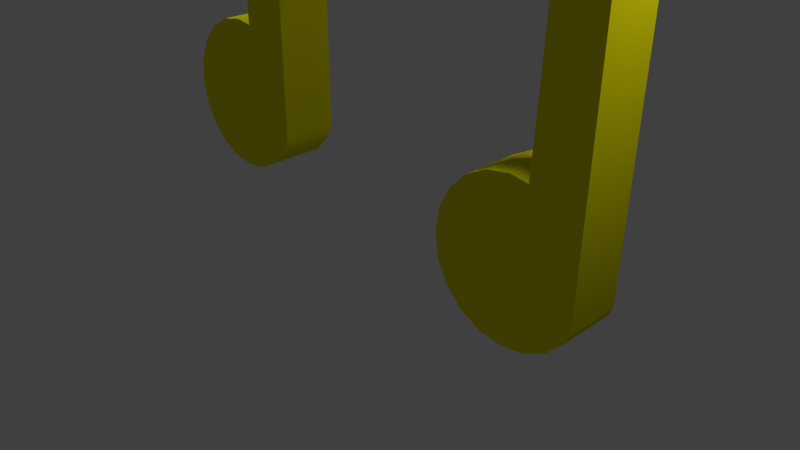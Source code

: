 # Source: MusicalNote.blend  (saved by Blender 2.79.0; exported with 4.5.12 LTS)
import bpy
from mathutils import Matrix  # noqa: F401  (used for matrix-valued properties, if any)

bpy.ops.wm.read_factory_settings(use_empty=True)
scene = bpy.context.scene
scene.name = 'Scene'

# ---- collections
col_collection_1 = bpy.data.collections.new('Collection 1'); scene.collection.children.link(col_collection_1)

# ---- materials (node trees are filled in below, after node groups)
mat_material_002 = bpy.data.materials.new('Material.002')
mat_material_002.alpha_threshold = 0.0
mat_material_002.use_transparent_shadow = False
mat_material_002.diffuse_color = (0.8, 0.7456, 0.00293, 1.0)
mat_material_002.roughness = 0.5
mat_material_002.specular_intensity = 0.4474

# ---- material node trees

# ---- world
world_world = bpy.data.worlds.new('World'); scene.world = world_world
world_world.color = (0.05088, 0.05088, 0.05088)
world_world.use_sun_shadow = False
world_world.sun_shadow_jitter_overblur = 0.0
world_world.cycles.sampling_method = 'MANUAL'

# ---- cameras
cam_camera = bpy.data.cameras.new('Camera')
cam_camera.clip_end = 100.0
cam_camera.lens = 35.0
cam_camera.sensor_width = 32.0
cam_camera.sensor_height = 18.0
cam_camera.ortho_scale = 7.314
cam_camera.dof.focus_distance = 0.0
cam_camera.dof.aperture_fstop = 128.0

# ---- lights
light_hemi = bpy.data.lights.new('Hemi', 'SUN')
light_hemi.transmission_factor = 0.0
light_hemi.angle = 0.1993
light_hemi.energy = 1.0
light_hemi.shadow_buffer_clip_start = 0.5
light_hemi.shadow_soft_size = 0.1
light_hemi.shadow_cascade_max_distance = 1000.0
light_lamp = bpy.data.lights.new('Lamp', 'POINT')
light_lamp.transmission_factor = 0.0
light_lamp.cutoff_distance = 30.0
light_lamp.energy = 100.0
light_lamp.shadow_buffer_clip_start = 1.001
light_lamp.shadow_soft_size = 0.1
light_lamp.shadow_maximum_resolution = 0.006
light_lamp.use_absolute_resolution = True

# ---- meshes
me_pcylinder15_012 = bpy.data.meshes.new('pCylinder15.012')
me_pcylinder15_012.from_pydata([(-1.085, 2.722, -0.3572), (-1.085, 2.723, -0.3572), (-1.085, 2.723, 0.3653), (-1.085, 2.722, 0.3653), (-1.155, 2.722, -0.3572), (-1.155, 2.722, 0.3653), (-1.085, 4.01, -0.3572), (-1.085, 3.243, -0.3572), (-1.155, -0.997, -0.3572), (-1.258, -1.2, -0.3572), (-1.479, -1.421, -0.3572), (-1.758, -1.563, -0.3572), (-2.067, -1.612, -0.3572), (-2.376, -1.563, -0.3572), (-2.655, -1.421, -0.3572), (-2.876, -1.2, -0.3572), (-3.018, -0.9211, -0.3572), (-3.067, -0.6121, -0.3572), (-3.018, -0.303, -0.3572), (-2.876, -0.02422, -0.3572), (-2.655, 0.197, -0.3572), (-2.376, 0.3391, -0.3572), (-2.067, 0.3881, -0.3572), (-1.834, 0.3512, -0.3572), (-1.834, 0.4945, -0.3572), (-1.831, 0.4945, -0.3572), (-1.831, 4.01, -0.3572), (2.837, 2.0, -0.3572), (2.837, 2.0, 0.3653), (3.478, 3.887, 0.3653), (-1.831, 4.816, 0.3653), (-1.831, 0.4945, 0.3653), (-1.834, 0.4945, 0.3653), (-1.834, 0.3392, 0.3653), (-2.067, 0.3761, 0.3653), (-2.376, 0.3272, 0.3653), (-2.655, 0.1851, 0.3653), (-2.876, -0.03613, 0.3653), (-3.018, -0.3149, 0.3653), (-3.067, -0.624, 0.3653), (-3.018, -0.9331, 0.3653), (-2.876, -1.212, 0.3653), (-2.655, -1.433, 0.3653), (-2.376, -1.575, 0.3653), (-2.067, -1.624, 0.3653), (-1.758, -1.575, 0.3653), (-1.479, -1.433, 0.3653), (-1.258, -1.212, 0.3653), (-1.155, -1.009, 0.3653), (-1.085, 3.243, 0.3653), (-1.085, 4.18, 0.3653), (-1.831, 4.816, -0.3572), (3.478, 3.806, -0.3572), (3.371, -1.795, -0.3572), (3.306, -1.923, -0.3572), (3.085, -2.145, -0.3572), (2.806, -2.287, -0.3572), (2.497, -2.336, -0.3572), (2.188, -2.287, -0.3572), (1.909, -2.145, -0.3572), (1.688, -1.923, -0.3572), (1.546, -1.645, -0.3572), (1.497, -1.335, -0.3572), (1.546, -1.026, -0.3572), (1.688, -0.7476, -0.3572), (1.909, -0.5263, -0.3572), (2.188, -0.3843, -0.3572), (2.497, -0.3353, -0.3572), (2.73, -0.3722, -0.3572), (2.837, 2.519, -0.3572), (2.837, 3.286, -0.3572), (2.73, -0.3841, 0.3653), (2.837, 3.286, 0.3653), (2.837, 2.519, 0.3653), (2.497, -0.3473, 0.3653), (2.188, -0.3962, 0.3653), (1.909, -0.5383, 0.3653), (1.688, -0.7595, 0.3653), (1.546, -1.038, 0.3653), (1.497, -1.347, 0.3653), (1.546, -1.656, 0.3653), (1.688, -1.935, 0.3653), (1.909, -2.157, 0.3653), (2.188, -2.299, 0.3653), (2.497, -2.348, 0.3653), (2.806, -2.299, 0.3653), (3.085, -2.157, 0.3653), (3.306, -1.935, 0.3653), (3.371, -1.807, 0.3653)], [], [(1, 3, 0), (0, 5, 4), (18, 19, 23), (28, 1, 27), (40, 41, 48), (5, 8, 4), (55, 56, 53), (7, 50, 49), (48, 9, 8), (47, 10, 9), (46, 11, 10), (45, 12, 11), (12, 43, 13), (13, 42, 14), (14, 41, 15), (15, 40, 16), (16, 39, 17), (17, 38, 18), (18, 37, 19), (19, 36, 20), (20, 35, 21), (21, 34, 22), (34, 23, 22), (23, 32, 24), (28, 68, 71), (80, 81, 88), (29, 51, 30), (88, 54, 53), (87, 55, 54), (86, 56, 55), (85, 57, 56), (57, 83, 58), (58, 82, 59), (59, 81, 60), (60, 80, 61), (61, 79, 62), (62, 78, 63), (63, 77, 64), (64, 76, 65), (65, 75, 66), (66, 74, 67), (74, 68, 67), (69, 49, 73), (70, 73, 72), (72, 6, 70), (24, 31, 25), (30, 26, 31), (1, 2, 3), (0, 3, 5), (26, 6, 7), (7, 1, 4), (4, 8, 25), (1, 0, 4), (25, 26, 4), (23, 24, 25), (21, 22, 23), (19, 20, 23), (17, 18, 23), (15, 16, 8), (13, 14, 8), (11, 12, 8), (9, 10, 8), (26, 7, 4), (8, 16, 23), (12, 13, 8), (16, 17, 23), (20, 21, 23), (23, 25, 8), (14, 15, 8), (8, 10, 11), (28, 2, 1), (31, 32, 33), (50, 29, 30), (2, 49, 5), (5, 3, 2), (47, 48, 46), (45, 46, 48), (43, 44, 48), (41, 42, 48), (39, 40, 33), (37, 38, 33), (35, 36, 33), (33, 34, 35), (50, 30, 49), (33, 36, 37), (30, 31, 5), (5, 49, 30), (45, 48, 44), (42, 43, 48), (38, 39, 33), (5, 31, 48), (33, 40, 48), (48, 31, 33), (5, 48, 8), (26, 51, 6), (52, 53, 27), (54, 55, 53), (56, 57, 53), (58, 59, 53), (60, 61, 53), (62, 63, 68), (64, 65, 68), (66, 67, 68), (27, 1, 7), (65, 66, 68), (27, 7, 69), (63, 64, 68), (68, 27, 53), (70, 6, 52), (6, 51, 52), (53, 62, 68), (57, 58, 53), (61, 62, 53), (69, 70, 52), (59, 60, 53), (27, 69, 52), (7, 6, 50), (48, 47, 9), (47, 46, 10), (46, 45, 11), (45, 44, 12), (12, 44, 43), (13, 43, 42), (14, 42, 41), (15, 41, 40), (16, 40, 39), (17, 39, 38), (18, 38, 37), (19, 37, 36), (20, 36, 35), (21, 35, 34), (34, 33, 23), (23, 33, 32), (28, 27, 68), (29, 50, 72), (73, 49, 2), (29, 72, 73), (87, 88, 86), (85, 86, 88), (83, 84, 88), (81, 82, 88), (79, 80, 88), (77, 78, 71), (75, 76, 71), (71, 74, 75), (73, 2, 28), (71, 76, 77), (29, 73, 28), (71, 78, 79), (29, 28, 88), (85, 88, 84), (82, 83, 88), (71, 79, 88), (88, 28, 71), (53, 52, 29), (29, 88, 53), (29, 52, 51), (88, 87, 54), (87, 86, 55), (86, 85, 56), (85, 84, 57), (57, 84, 83), (58, 83, 82), (59, 82, 81), (60, 81, 80), (61, 80, 79), (62, 79, 78), (63, 78, 77), (64, 77, 76), (65, 76, 75), (66, 75, 74), (74, 71, 68), (69, 7, 49), (70, 69, 73), (72, 50, 6), (24, 32, 31), (25, 31, 26), (30, 51, 26)])
me_pcylinder15_012.polygons.foreach_set('use_smooth', [True] * 178)
_k = set([(0, 1), (0, 3), (0, 4), (1, 2), (1, 27), (2, 3), (2, 28), (3, 5), (4, 5), (4, 8), (5, 48), (6, 7), (6, 50), (6, 70), (7, 49), (7, 69), (8, 9), (9, 10), (10, 11), (11, 12), (12, 13), (13, 14), (14, 15), (15, 16), (16, 17), (17, 18), (18, 19), (19, 20), (20, 21), (21, 22), (22, 23), (23, 24), (23, 33), (24, 25), (24, 32), (25, 26), (25, 31), (26, 51), (27, 28), (27, 68), (28, 71), (29, 30), (29, 88), (30, 31), (30, 51), (31, 32), (32, 33), (33, 34), (34, 35), (35, 36), (36, 37), (37, 38), (38, 39), (39, 40), (40, 41), (41, 42), (42, 43), (43, 44), (44, 45), (45, 46), (46, 47), (47, 48), (49, 50), (49, 73), (50, 72), (51, 52), (52, 53), (53, 54), (54, 55), (55, 56), (56, 57), (57, 58), (58, 59), (59, 60), (60, 61), (61, 62), (62, 63), (63, 64), (64, 65), (65, 66), (66, 67), (67, 68), (68, 71), (69, 70), (69, 73), (70, 72), (71, 74), (72, 73), (74, 75), (75, 76), (76, 77), (77, 78), (78, 79), (79, 80), (80, 81), (81, 82), (82, 83), (83, 84), (84, 85), (85, 86), (86, 87), (87, 88)])
me_pcylinder15_012.attributes.new('sharp_edge', 'BOOLEAN', 'EDGE').data.foreach_set('value', [ (min(e.vertices), max(e.vertices)) in _k for e in me_pcylinder15_012.edges])
_uv = me_pcylinder15_012.uv_layers.new(name='UVMap')
_uv.uv.foreach_set('vector', [0.9742, 0.1838, 0.7936, 0.1837, 0.9742, 0.1837, 0.6477, 0.6896, 0.6304, 0.5977, 0.6304, 0.6896, 0.6698, 0.4186, 0.6733, 0.4247, 0.6991, 0.4328, 0.9711, 0.1924, 0.7967, 0.01176, 0.9711, 0.01176, 0.6698, 0.9187, 0.6733, 0.9247, 0.716, 0.9203, 0.6918, 0.2267, 0.5999, 0.08664, 0.5999, 0.2267, 0.816, 0.3944, 0.8091, 0.3913, 0.8231, 0.402, 0.9742, 0.211, 0.7936, 0.2511, 0.7936, 0.211, 0.852, 0.8674, 0.8429, 0.7322, 0.852, 0.7316, 0.8429, 0.8681, 0.8304, 0.7329, 0.8429, 0.7322, 0.8304, 0.8687, 0.8179, 0.7334, 0.8304, 0.7329, 0.8179, 0.8692, 0.8054, 0.7335, 0.8179, 0.7334, 0.8054, 0.7335, 0.7929, 0.8692, 0.7929, 0.7334, 0.7929, 0.7334, 0.7804, 0.8687, 0.7804, 0.7329, 0.7804, 0.7329, 0.7679, 0.8681, 0.7679, 0.7322, 0.7679, 0.7322, 0.7554, 0.8672, 0.7554, 0.7314, 0.7554, 0.7314, 0.7429, 0.8662, 0.7429, 0.7304, 0.7429, 0.7304, 0.7304, 0.8653, 0.7304, 0.7295, 0.7304, 0.7295, 0.7179, 0.8644, 0.7179, 0.7286, 0.7179, 0.7286, 0.7054, 0.8637, 0.7054, 0.7279, 0.7054, 0.7279, 0.6929, 0.8633, 0.6929, 0.7275, 0.6929, 0.7275, 0.6804, 0.8631, 0.6804, 0.7273, 0.6804, 0.8631, 0.671, 0.7274, 0.6804, 0.7273, 0.5521, 0.02406, 0.7327, 0.03156, 0.5521, 0.03156, 0.7327, 0.1482, 0.5521, 0.02406, 0.7327, 0.02344, 0.7779, 0.9187, 0.7814, 0.9247, 0.8231, 0.9219, 0.872, 0.5568, 0.6308, 0.7375, 0.6308, 0.5568, 0.8487, 0.8677, 0.8429, 0.7322, 0.8487, 0.7318, 0.8429, 0.8681, 0.8304, 0.7329, 0.8429, 0.7322, 0.8304, 0.8687, 0.8179, 0.7334, 0.8304, 0.7329, 0.8179, 0.8692, 0.8054, 0.7335, 0.8179, 0.7334, 0.8054, 0.7335, 0.7929, 0.8692, 0.7929, 0.7334, 0.7929, 0.7334, 0.7804, 0.8687, 0.7804, 0.7329, 0.7804, 0.7329, 0.7679, 0.8681, 0.7679, 0.7322, 0.7679, 0.7322, 0.7554, 0.8672, 0.7554, 0.7314, 0.7554, 0.7314, 0.7429, 0.8662, 0.7429, 0.7304, 0.7429, 0.7304, 0.7304, 0.8653, 0.7304, 0.7295, 0.7304, 0.7295, 0.7179, 0.8644, 0.7179, 0.7286, 0.7179, 0.7286, 0.7054, 0.8637, 0.7054, 0.7279, 0.7054, 0.7279, 0.6929, 0.8633, 0.6929, 0.7275, 0.6929, 0.7275, 0.6804, 0.8631, 0.6804, 0.7273, 0.6804, 0.8631, 0.671, 0.7274, 0.6804, 0.7273, 0.8411, 0.7375, 0.6667, 0.5568, 0.8411, 0.5568, 0.5521, 0.2155, 0.7327, 0.1753, 0.7327, 0.2155, 0.9711, 0.1924, 0.7967, 0.01176, 0.9711, 0.01176, 0.6241, 0.8014, 0.625, 0.982, 0.625, 0.8014, 0.7916, 0.1559, 0.9722, 0.1374, 0.7916, 0.0124, 0.9742, 0.1838, 0.7936, 0.1838, 0.7936, 0.1837, 0.6477, 0.6896, 0.6477, 0.5977, 0.6304, 0.5977, 0.6992, 0.5122, 0.7177, 0.5122, 0.7177, 0.4956, 0.7177, 0.4956, 0.7177, 0.4843, 0.716, 0.4843, 0.716, 0.4843, 0.716, 0.4036, 0.6992, 0.4359, 0.7177, 0.4843, 0.7177, 0.4843, 0.716, 0.4843, 0.6992, 0.4359, 0.6992, 0.5122, 0.716, 0.4843, 0.6991, 0.4328, 0.6991, 0.4359, 0.6992, 0.4359, 0.6857, 0.4326, 0.6934, 0.4336, 0.6991, 0.4328, 0.6733, 0.4247, 0.6788, 0.4295, 0.6991, 0.4328, 0.6686, 0.4119, 0.6698, 0.4186, 0.6991, 0.4328, 0.6733, 0.3992, 0.6698, 0.4052, 0.716, 0.4036, 0.6857, 0.3913, 0.6788, 0.3944, 0.716, 0.4036, 0.701, 0.3913, 0.6934, 0.3902, 0.716, 0.4036, 0.7134, 0.3992, 0.7079, 0.3944, 0.716, 0.4036, 0.6992, 0.5122, 0.7177, 0.4956, 0.716, 0.4843, 0.716, 0.4036, 0.6698, 0.4052, 0.6991, 0.4328, 0.6934, 0.3902, 0.6857, 0.3913, 0.716, 0.4036, 0.6698, 0.4052, 0.6686, 0.4119, 0.6991, 0.4328, 0.6788, 0.4295, 0.6857, 0.4326, 0.6991, 0.4328, 0.6991, 0.4328, 0.6992, 0.4359, 0.716, 0.4036, 0.6788, 0.3944, 0.6733, 0.3992, 0.716, 0.4036, 0.716, 0.4036, 0.7079, 0.3944, 0.701, 0.3913, 0.9711, 0.1924, 0.7967, 0.1924, 0.7967, 0.01176, 0.6992, 0.8877, 0.6991, 0.8877, 0.6991, 0.8911, 0.7177, 0.8114, 0.8231, 0.8002, 0.6992, 0.8002, 0.7177, 0.8393, 0.7177, 0.8281, 0.716, 0.8394, 0.716, 0.8394, 0.7177, 0.8394, 0.7177, 0.8393, 0.7134, 0.9247, 0.716, 0.9203, 0.7079, 0.9295, 0.701, 0.9326, 0.7079, 0.9295, 0.716, 0.9203, 0.6857, 0.9326, 0.6934, 0.9337, 0.716, 0.9203, 0.6733, 0.9247, 0.6788, 0.9295, 0.716, 0.9203, 0.6686, 0.912, 0.6698, 0.9187, 0.6991, 0.8911, 0.6733, 0.8992, 0.6698, 0.9053, 0.6991, 0.8911, 0.6857, 0.8913, 0.6788, 0.8944, 0.6991, 0.8911, 0.6991, 0.8911, 0.6934, 0.8903, 0.6857, 0.8913, 0.7177, 0.8114, 0.6992, 0.8002, 0.7177, 0.8281, 0.6991, 0.8911, 0.6788, 0.8944, 0.6733, 0.8992, 0.6992, 0.8002, 0.6992, 0.8877, 0.716, 0.8394, 0.716, 0.8394, 0.7177, 0.8281, 0.6992, 0.8002, 0.701, 0.9326, 0.716, 0.9203, 0.6934, 0.9337, 0.6788, 0.9295, 0.6857, 0.9326, 0.716, 0.9203, 0.6698, 0.9053, 0.6686, 0.912, 0.6991, 0.8911, 0.716, 0.8394, 0.6992, 0.8877, 0.716, 0.9203, 0.6991, 0.8911, 0.6698, 0.9187, 0.716, 0.9203, 0.716, 0.9203, 0.6992, 0.8877, 0.6991, 0.8911, 0.6918, 0.2267, 0.6918, 0.08619, 0.5999, 0.08664, 0.6992, 0.5122, 0.6992, 0.5235, 0.7177, 0.5122, 0.8231, 0.5235, 0.8231, 0.402, 0.8072, 0.4843, 0.8215, 0.3992, 0.816, 0.3944, 0.8231, 0.402, 0.8091, 0.3913, 0.8014, 0.3902, 0.8231, 0.402, 0.7938, 0.3913, 0.7869, 0.3944, 0.8231, 0.402, 0.7814, 0.3992, 0.7779, 0.4052, 0.8231, 0.402, 0.7767, 0.4119, 0.7779, 0.4186, 0.8072, 0.4328, 0.7814, 0.4247, 0.7869, 0.4295, 0.8072, 0.4328, 0.7938, 0.4326, 0.8014, 0.4336, 0.8072, 0.4328, 0.8072, 0.4843, 0.7177, 0.4843, 0.7177, 0.4956, 0.7869, 0.4295, 0.7938, 0.4326, 0.8072, 0.4328, 0.8072, 0.4843, 0.7177, 0.4956, 0.8072, 0.4956, 0.7779, 0.4186, 0.7814, 0.4247, 0.8072, 0.4328, 0.8072, 0.4328, 0.8072, 0.4843, 0.8231, 0.402, 0.8072, 0.5122, 0.7177, 0.5122, 0.8231, 0.5235, 0.7177, 0.5122, 0.6992, 0.5235, 0.8231, 0.5235, 0.8231, 0.402, 0.7767, 0.4119, 0.8072, 0.4328, 0.8014, 0.3902, 0.7938, 0.3913, 0.8231, 0.402, 0.7779, 0.4052, 0.7767, 0.4119, 0.8231, 0.402, 0.8072, 0.4956, 0.8072, 0.5122, 0.8231, 0.5235, 0.7869, 0.3944, 0.7814, 0.3992, 0.8231, 0.402, 0.8072, 0.4843, 0.8072, 0.4956, 0.8231, 0.5235, 0.9742, 0.211, 0.9742, 0.2511, 0.7936, 0.2511, 0.852, 0.8674, 0.8429, 0.8681, 0.8429, 0.7322, 0.8429, 0.8681, 0.8304, 0.8687, 0.8304, 0.7329, 0.8304, 0.8687, 0.8179, 0.8692, 0.8179, 0.7334, 0.8179, 0.8692, 0.8054, 0.8693, 0.8054, 0.7335, 0.8054, 0.7335, 0.8054, 0.8693, 0.7929, 0.8692, 0.7929, 0.7334, 0.7929, 0.8692, 0.7804, 0.8687, 0.7804, 0.7329, 0.7804, 0.8687, 0.7679, 0.8681, 0.7679, 0.7322, 0.7679, 0.8681, 0.7554, 0.8672, 0.7554, 0.7314, 0.7554, 0.8672, 0.7429, 0.8662, 0.7429, 0.7304, 0.7429, 0.8662, 0.7304, 0.8653, 0.7304, 0.7295, 0.7304, 0.8653, 0.7179, 0.8644, 0.7179, 0.7286, 0.7179, 0.8644, 0.7054, 0.8637, 0.7054, 0.7279, 0.7054, 0.8637, 0.6929, 0.8633, 0.6929, 0.7275, 0.6929, 0.8633, 0.6804, 0.8631, 0.6804, 0.8631, 0.671, 0.8633, 0.671, 0.7274, 0.5521, 0.02406, 0.7327, 0.02344, 0.7327, 0.03156, 0.7327, 0.1482, 0.5521, 0.1482, 0.5521, 0.02406, 0.8231, 0.8003, 0.7177, 0.8114, 0.8072, 0.8114, 0.8072, 0.8281, 0.7177, 0.8281, 0.7177, 0.8393, 0.8231, 0.8003, 0.8072, 0.8114, 0.8072, 0.8281, 0.8215, 0.9247, 0.8231, 0.9219, 0.816, 0.9295, 0.8091, 0.9326, 0.816, 0.9295, 0.8231, 0.9219, 0.7938, 0.9326, 0.8014, 0.9337, 0.8231, 0.9219, 0.7814, 0.9247, 0.7869, 0.9295, 0.8231, 0.9219, 0.7767, 0.912, 0.7779, 0.9187, 0.8231, 0.9219, 0.7814, 0.8992, 0.7779, 0.9053, 0.8072, 0.8911, 0.7938, 0.8913, 0.7869, 0.8944, 0.8072, 0.8911, 0.8072, 0.8911, 0.8014, 0.8903, 0.7938, 0.8913, 0.8072, 0.8281, 0.7177, 0.8393, 0.8072, 0.8393, 0.8072, 0.8911, 0.7869, 0.8944, 0.7814, 0.8992, 0.8231, 0.8003, 0.8072, 0.8281, 0.8072, 0.8393, 0.8072, 0.8911, 0.7779, 0.9053, 0.7767, 0.912, 0.8231, 0.8003, 0.8072, 0.8393, 0.8231, 0.9219, 0.8091, 0.9326, 0.8231, 0.9219, 0.8014, 0.9337, 0.7869, 0.9295, 0.7938, 0.9326, 0.8231, 0.9219, 0.8072, 0.8911, 0.7767, 0.912, 0.8231, 0.9219, 0.8231, 0.9219, 0.8072, 0.8393, 0.8072, 0.8911, 0.5999, 0.01404, 0.5999, 0.225, 0.6918, 0.2248, 0.6918, 0.2248, 0.6918, 0.01359, 0.5999, 0.01404, 0.872, 0.5568, 0.872, 0.7375, 0.6308, 0.7375, 0.8487, 0.8677, 0.8429, 0.8681, 0.8429, 0.7322, 0.8429, 0.8681, 0.8304, 0.8687, 0.8304, 0.7329, 0.8304, 0.8687, 0.8179, 0.8692, 0.8179, 0.7334, 0.8179, 0.8692, 0.8054, 0.8693, 0.8054, 0.7335, 0.8054, 0.7335, 0.8054, 0.8693, 0.7929, 0.8692, 0.7929, 0.7334, 0.7929, 0.8692, 0.7804, 0.8687, 0.7804, 0.7329, 0.7804, 0.8687, 0.7679, 0.8681, 0.7679, 0.7322, 0.7679, 0.8681, 0.7554, 0.8672, 0.7554, 0.7314, 0.7554, 0.8672, 0.7429, 0.8662, 0.7429, 0.7304, 0.7429, 0.8662, 0.7304, 0.8653, 0.7304, 0.7295, 0.7304, 0.8653, 0.7179, 0.8644, 0.7179, 0.7286, 0.7179, 0.8644, 0.7054, 0.8637, 0.7054, 0.7279, 0.7054, 0.8637, 0.6929, 0.8633, 0.6929, 0.7275, 0.6929, 0.8633, 0.6804, 0.8631, 0.6804, 0.8631, 0.671, 0.8633, 0.671, 0.7274, 0.8411, 0.7375, 0.6667, 0.7375, 0.6667, 0.5568, 0.5521, 0.2155, 0.5521, 0.1753, 0.7327, 0.1753, 0.9711, 0.1924, 0.7967, 0.1924, 0.7967, 0.01176, 0.6241, 0.8014, 0.6241, 0.982, 0.625, 0.982, 0.9722, 0.0124, 0.7916, 0.0124, 0.9722, 0.1374, 0.7916, 0.1559, 0.9722, 0.1559, 0.9722, 0.1374])
me_pcylinder15_012.materials.append(mat_material_002)
me_pcylinder15_012.use_remesh_preserve_volume = False
me_pcylinder15_012.use_remesh_preserve_attributes = False
me_pcylinder15_012.use_mirror_vertex_groups = False
me_pcylinder15_012.update()
me_pcylinder15_012.normals_split_custom_set([tuple(v) for v in zip(*[iter([1.0, 0.0, 0.0, 1.0, 0.0, 0.0, 1.0, 0.0, 0.0, 0.0, -1.0, 0.0, 0.0, -1.0, 0.0, 0.0, -1.0, 0.0, -7.048e-08, 0.0, -1.0, 0.0, 0.0, -1.0, -6.336e-09, 0.0, -1.0, -0.1814, -0.9834, 0.0, -0.1814, -0.9834, 0.0, -0.1814, -0.9834, 0.0, -1.385e-09, 0.0, 1.0, 0.0, 0.0, 1.0, -5.172e-09, 0.0, 1.0, 1.0, 0.0, 0.0, 0.9997, -0.02366, -0.0003832, 1.0, 0.0, 0.0, 0.0, 0.0, -1.0, 0.0, 0.0, -1.0, -1.069e-08, 0.0, -1.0, 1.0, 0.0, 0.0, 1.0, 0.0, 0.0, 1.0, 0.0, 0.0, 0.9996, -0.02946, -0.0004879, 0.795, -0.6065, -0.01, 0.9997, -0.02366, -0.0003832, 0.7934, -0.6086, -0.009743, 0.5886, -0.8083, -0.01333, 0.795, -0.6065, -0.01, 0.587, -0.8095, -0.01335, 0.3095, -0.9508, -0.01568, 0.5886, -0.8083, -0.01333, 0.3085, -0.9511, -0.01568, -4.795e-08, -0.9999, -0.01649, 0.3095, -0.9508, -0.01568, -4.795e-08, -0.9999, -0.01649, -0.3085, -0.9511, -0.01568, -0.3095, -0.9508, -0.01568, -0.3095, -0.9508, -0.01568, -0.587, -0.8095, -0.01335, -0.5886, -0.8083, -0.01333, -0.5886, -0.8083, -0.01333, -0.8082, -0.5888, -0.009709, -0.8098, -0.5866, -0.009673, -0.8098, -0.5866, -0.009673, -0.9506, -0.3105, -0.005119, -0.9515, -0.3075, -0.00507, -0.9515, -0.3075, -0.00507, -1.0, -0.001637, -2.7e-05, -1.0, 0.001637, 2.7e-05, -1.0, 0.001637, 2.7e-05, -0.9515, 0.3075, 0.00507, -0.9506, 0.3105, 0.005119, -0.9506, 0.3105, 0.005119, -0.8098, 0.5866, 0.009672, -0.8082, 0.5888, 0.009708, -0.8082, 0.5888, 0.009708, -0.5886, 0.8083, 0.01333, -0.587, 0.8095, 0.01335, -0.587, 0.8095, 0.01335, -0.3095, 0.9508, 0.01568, -0.3085, 0.9511, 0.01568, -0.3085, 0.9511, 0.01568, -0.02198, 0.9996, 0.01648, -0.02224, 0.9996, 0.01654, -0.02198, 0.9996, 0.01648, 0.1564, 0.9876, 0.01628, -0.02224, 0.9996, 0.01654, -1.0, 0.0, 0.0, -1.0, 0.0, 0.0, -1.0, 0.0, 0.0, -0.999, 0.04506, 0.0001391, -0.999, 0.04492, 0.0006023, -0.999, 0.04487, 0.0007399, -1.407e-08, 0.0, 1.0, -1.063e-08, 0.0, 1.0, -3.783e-08, 0.0, 1.0, 0.7521, 0.6555, -0.06793, 0.1735, 0.9848, -0.009427, 0.1723, 0.985, 0.0, 0.9997, -0.02526, -0.0004045, 0.7744, -0.6327, -0.01043, 0.9998, -0.01921, -0.0001951, 0.7728, -0.6346, -0.00978, 0.5886, -0.8083, -0.01333, 0.7744, -0.6327, -0.01043, 0.587, -0.8095, -0.01335, 0.3095, -0.9508, -0.01568, 0.5886, -0.8083, -0.01333, 0.3085, -0.9511, -0.01568, 5.514e-07, -0.9999, -0.01649, 0.3095, -0.9508, -0.01568, 5.514e-07, -0.9999, -0.01649, -0.3085, -0.9511, -0.01568, -0.3095, -0.9508, -0.01568, -0.3095, -0.9508, -0.01568, -0.587, -0.8095, -0.01335, -0.5886, -0.8083, -0.01333, -0.5886, -0.8083, -0.01333, -0.8082, -0.5888, -0.009709, -0.8098, -0.5866, -0.009673, -0.8098, -0.5866, -0.009673, -0.9506, -0.3105, -0.005119, -0.9515, -0.3075, -0.00507, -0.9515, -0.3075, -0.00507, -1.0, -0.001637, -2.699e-05, -1.0, 0.001637, 2.699e-05, -1.0, 0.001637, 2.699e-05, -0.9515, 0.3075, 0.00507, -0.9506, 0.3105, 0.005119, -0.9506, 0.3105, 0.005119, -0.8098, 0.5866, 0.009672, -0.8082, 0.5888, 0.009708, -0.8082, 0.5888, 0.009708, -0.5886, 0.8083, 0.01333, -0.587, 0.8095, 0.01335, -0.587, 0.8095, 0.01335, -0.3095, 0.9508, 0.01568, -0.3085, 0.9511, 0.01568, -0.3085, 0.9511, 0.01568, -0.02198, 0.9996, 0.01648, -0.02224, 0.9996, 0.01654, -0.02198, 0.9996, 0.01648, 0.1564, 0.9876, 0.01628, -0.02224, 0.9996, 0.01654, 0.1814, 0.9834, 0.0, 0.1814, 0.9834, 0.0, 0.1814, 0.9834, 0.0, -1.0, 0.0, 0.0, -1.0, 0.0, 0.0, -1.0, 0.0, 0.0, -0.186, -0.9822, 0.02618, -0.2131, -0.9564, 0.1995, -0.1814, -0.9834, 0.0, 0.0, 1.0, 0.0, 0.0, 1.0, 0.0, 0.0, 1.0, 0.0, -1.0, -1.853e-08, 0.0, -1.0, -8.059e-09, 0.0, -1.0, 0.0, 0.0, 1.0, 0.0, 0.0, 1.0, 0.0, 0.0, 1.0, 0.0, 0.0, 0.0, -1.0, 0.0, 0.0, -1.0, 0.0, 0.0, -1.0, 0.0, -1.004e-08, -3.697e-08, -1.0, 1.731e-08, -3.837e-08, -1.0, -2.147e-08, 0.0, -1.0, -2.147e-08, 0.0, -1.0, 4.31e-08, 0.0, -1.0, 8.744e-09, 0.0, -1.0, 8.744e-09, 0.0, -1.0, 7.206e-09, 0.0, -1.0, -1.568e-09, 0.0, -1.0, 4.31e-08, 0.0, -1.0, 0.0, 0.0, -1.0, 8.744e-09, 0.0, -1.0, -1.568e-09, 0.0, -1.0, -1.004e-08, -3.697e-08, -1.0, 8.744e-09, 0.0, -1.0, -6.336e-09, 0.0, -1.0, 0.0, 0.0, -1.0, -1.568e-09, 0.0, -1.0, -1.594e-08, 0.0, -1.0, -8.169e-08, 0.0, -1.0, -6.336e-09, 0.0, -1.0, 0.0, 0.0, -1.0, -1.278e-09, 0.0, -1.0, -6.336e-09, 0.0, -1.0, -2.369e-08, 0.0, -1.0, -7.048e-08, 0.0, -1.0, -6.336e-09, 0.0, -1.0, 9.968e-09, 0.0, -1.0, 5.484e-09, 0.0, -1.0, 7.206e-09, 0.0, -1.0, 0.0, 0.0, -1.0, 0.0, 0.0, -1.0, 7.206e-09, 0.0, -1.0, 1.031e-08, 0.0, -1.0, 0.0, 0.0, -1.0, 7.206e-09, 0.0, -1.0, 0.0, 0.0, -1.0, 9.845e-08, 0.0, -1.0, 7.206e-09, 0.0, -1.0, -1.004e-08, -3.697e-08, -1.0, -2.147e-08, 0.0, -1.0, 8.744e-09, 0.0, -1.0, 7.206e-09, 0.0, -1.0, 5.484e-09, 0.0, -1.0, -6.336e-09, 0.0, -1.0, 0.0, 0.0, -1.0, 0.0, 0.0, -1.0, 7.206e-09, 0.0, -1.0, 5.484e-09, 0.0, -1.0, -2.369e-08, 0.0, -1.0, -6.336e-09, 0.0, -1.0, -1.278e-09, 0.0, -1.0, -1.594e-08, 0.0, -1.0, -6.336e-09, 0.0, -1.0, -6.336e-09, 0.0, -1.0, -1.568e-09, 0.0, -1.0, 7.206e-09, 0.0, -1.0, 0.0, 0.0, -1.0, 9.968e-09, 0.0, -1.0, 7.206e-09, 0.0, -1.0, 7.206e-09, 0.0, -1.0, 9.845e-08, 0.0, -1.0, 1.031e-08, 0.0, -1.0, -0.1814, -0.9834, 0.0, -0.1814, -0.9834, 0.0, -0.1814, -0.9834, 0.0, -2.171e-08, 8.625e-10, 1.0, 0.0, 0.0, 1.0, -1.192e-07, 0.0, 1.0, -9.062e-08, 3.538e-08, 1.0, -5.291e-09, 1.667e-08, 1.0, -6.91e-08, 2.989e-08, 1.0, -2.799e-07, 0.0, 1.0, -4.981e-08, 4.708e-09, 1.0, -2.709e-07, 8.202e-09, 1.0, -2.709e-07, 8.202e-09, 1.0, 0.0, 0.0, 1.0, -2.799e-07, 0.0, 1.0, 0.0, 0.0, 1.0, -5.172e-09, 0.0, 1.0, 0.0, 0.0, 1.0, 0.0, 0.0, 1.0, 0.0, 0.0, 1.0, -5.172e-09, 0.0, 1.0, 0.0, 0.0, 1.0, 0.0, 0.0, 1.0, -5.172e-09, 0.0, 1.0, 0.0, 0.0, 1.0, 0.0, 0.0, 1.0, -5.172e-09, 0.0, 1.0, 0.0, 0.0, 1.0, -1.385e-09, 0.0, 1.0, -1.192e-07, 0.0, 1.0, -1.061e-07, 0.0, 1.0, -2.644e-08, 0.0, 1.0, -1.192e-07, 0.0, 1.0, -9.638e-08, 0.0, 1.0, -1.022e-08, 0.0, 1.0, -1.192e-07, 0.0, 1.0, -1.192e-07, 0.0, 1.0, 0.0, 0.0, 1.0, -9.638e-08, 0.0, 1.0, -9.062e-08, 3.538e-08, 1.0, -6.91e-08, 2.989e-08, 1.0, -4.981e-08, 4.708e-09, 1.0, -1.192e-07, 0.0, 1.0, -1.022e-08, 0.0, 1.0, -1.061e-07, 0.0, 1.0, -6.91e-08, 2.989e-08, 1.0, -2.171e-08, 8.625e-10, 1.0, -2.709e-07, 8.202e-09, 1.0, -2.709e-07, 8.202e-09, 1.0, -4.981e-08, 4.708e-09, 1.0, -6.91e-08, 2.989e-08, 1.0, 0.0, 0.0, 1.0, -5.172e-09, 0.0, 1.0, 0.0, 0.0, 1.0, 0.0, 0.0, 1.0, 0.0, 0.0, 1.0, -5.172e-09, 0.0, 1.0, -2.644e-08, 0.0, 1.0, 0.0, 0.0, 1.0, -1.192e-07, 0.0, 1.0, -2.709e-07, 8.202e-09, 1.0, -2.171e-08, 8.625e-10, 1.0, -5.172e-09, 0.0, 1.0, -1.192e-07, 0.0, 1.0, -1.385e-09, 0.0, 1.0, -5.172e-09, 0.0, 1.0, -5.172e-09, 0.0, 1.0, -2.171e-08, 8.625e-10, 1.0, -1.192e-07, 0.0, 1.0, 1.0, 0.0, 0.0, 0.9996, -0.02946, -0.0004879, 0.9997, -0.02366, -0.0003832, -1.004e-08, -3.697e-08, -1.0, 1.556e-08, -6.38e-08, -1.0, 1.731e-08, -3.837e-08, -1.0, -2.508e-08, -1.703e-08, -1.0, -1.069e-08, 0.0, -1.0, -3.767e-08, 0.0, -1.0, 0.0, 0.0, -1.0, 0.0, 0.0, -1.0, -1.069e-08, 0.0, -1.0, 0.0, 0.0, -1.0, 0.0, 0.0, -1.0, -1.069e-08, 0.0, -1.0, 0.0, 0.0, -1.0, 0.0, 0.0, -1.0, -1.069e-08, 0.0, -1.0, 0.0, 0.0, -1.0, 0.0, 0.0, -1.0, -1.069e-08, 0.0, -1.0, 8.031e-09, 0.0, -1.0, -5.287e-08, 0.0, -1.0, -7.863e-08, 0.0, -1.0, -1.965e-07, 0.0, -1.0, 8.571e-08, 0.0, -1.0, -7.863e-08, 0.0, -1.0, -4.819e-08, 0.0, -1.0, 0.0, 0.0, -1.0, -7.863e-08, 0.0, -1.0, -3.767e-08, 0.0, -1.0, 4.31e-08, 0.0, -1.0, -2.147e-08, 0.0, -1.0, 8.571e-08, 0.0, -1.0, -4.819e-08, 0.0, -1.0, -7.863e-08, 0.0, -1.0, -3.767e-08, 0.0, -1.0, -2.147e-08, 0.0, -1.0, -9.659e-10, 0.0, -1.0, -5.287e-08, 0.0, -1.0, -1.965e-07, 0.0, -1.0, -7.863e-08, 0.0, -1.0, -7.863e-08, 0.0, -1.0, -3.767e-08, 0.0, -1.0, -1.069e-08, 0.0, -1.0, -4.222e-08, -1.538e-08, -1.0, 1.731e-08, -3.837e-08, -1.0, -2.508e-08, -1.703e-08, -1.0, 1.731e-08, -3.837e-08, -1.0, 1.556e-08, -6.38e-08, -1.0, -2.508e-08, -1.703e-08, -1.0, -1.069e-08, 0.0, -1.0, 8.031e-09, 0.0, -1.0, -7.863e-08, 0.0, -1.0, 0.0, 0.0, -1.0, 0.0, 0.0, -1.0, -1.069e-08, 0.0, -1.0, 0.0, 0.0, -1.0, 8.031e-09, 0.0, -1.0, -1.069e-08, 0.0, -1.0, -9.659e-10, 0.0, -1.0, -4.222e-08, -1.538e-08, -1.0, -2.508e-08, -1.703e-08, -1.0, 0.0, 0.0, -1.0, 0.0, 0.0, -1.0, -1.069e-08, 0.0, -1.0, -3.767e-08, 0.0, -1.0, -9.659e-10, 0.0, -1.0, -2.508e-08, -1.703e-08, -1.0, 1.0, 0.0, 0.0, 1.0, 0.0, 0.0, 1.0, 0.0, 0.0, 0.9996, -0.02946, -0.0004879, 0.7934, -0.6086, -0.009743, 0.795, -0.6065, -0.01, 0.7934, -0.6086, -0.009743, 0.587, -0.8095, -0.01335, 0.5886, -0.8083, -0.01333, 0.587, -0.8095, -0.01335, 0.3085, -0.9511, -0.01568, 0.3095, -0.9508, -0.01568, 0.3085, -0.9511, -0.01568, 6.734e-08, -0.9999, -0.01649, -4.795e-08, -0.9999, -0.01649, -4.795e-08, -0.9999, -0.01649, 6.734e-08, -0.9999, -0.01649, -0.3085, -0.9511, -0.01568, -0.3095, -0.9508, -0.01568, -0.3085, -0.9511, -0.01568, -0.587, -0.8095, -0.01335, -0.5886, -0.8083, -0.01333, -0.587, -0.8095, -0.01335, -0.8082, -0.5888, -0.009709, -0.8098, -0.5866, -0.009673, -0.8082, -0.5888, -0.009709, -0.9506, -0.3105, -0.005119, -0.9515, -0.3075, -0.00507, -0.9506, -0.3105, -0.005119, -1.0, -0.001637, -2.7e-05, -1.0, 0.001637, 2.7e-05, -1.0, -0.001637, -2.7e-05, -0.9515, 0.3075, 0.00507, -0.9506, 0.3105, 0.005119, -0.9515, 0.3075, 0.00507, -0.8098, 0.5866, 0.009672, -0.8082, 0.5888, 0.009708, -0.8098, 0.5866, 0.009672, -0.5886, 0.8083, 0.01333, -0.587, 0.8095, 0.01335, -0.5886, 0.8083, 0.01333, -0.3095, 0.9508, 0.01568, -0.3085, 0.9511, 0.01568, -0.3095, 0.9508, 0.01568, -0.02198, 0.9996, 0.01648, -0.02198, 0.9996, 0.01648, 0.1564, 0.9876, 0.01628, 0.1564, 0.9876, 0.01628, -1.0, 0.0, 0.0, -1.0, 0.0, 0.0, -1.0, 0.0, 0.0, -0.999, 0.04506, 0.0001391, -0.999, 0.0451, 0.0, -0.999, 0.04492, 0.0006023, -5.291e-09, 1.667e-08, 1.0, -9.062e-08, 3.538e-08, 1.0, -9.809e-09, 1.258e-08, 1.0, 3.893e-08, 0.0, 1.0, -4.981e-08, 4.708e-09, 1.0, -2.799e-07, 0.0, 1.0, -5.291e-09, 1.667e-08, 1.0, -9.809e-09, 1.258e-08, 1.0, 3.893e-08, 0.0, 1.0, 0.0, 0.0, 1.0, -3.783e-08, 0.0, 1.0, -5.072e-07, 0.0, 1.0, -4.542e-08, 0.0, 1.0, -5.072e-07, 0.0, 1.0, -3.783e-08, 0.0, 1.0, 0.0, 0.0, 1.0, 0.0, 0.0, 1.0, -3.783e-08, 0.0, 1.0, -1.063e-08, 0.0, 1.0, 0.0, 0.0, 1.0, -3.783e-08, 0.0, 1.0, 1.031e-08, 0.0, 1.0, -1.407e-08, 0.0, 1.0, -3.783e-08, 0.0, 1.0, -1.061e-07, 0.0, 1.0, 8.804e-09, 0.0, 1.0, -3.849e-08, 0.0, 1.0, 0.0, 0.0, 1.0, 0.0, 0.0, 1.0, -3.849e-08, 0.0, 1.0, -3.849e-08, 0.0, 1.0, 0.0, 0.0, 1.0, 0.0, 0.0, 1.0, 3.893e-08, 0.0, 1.0, -2.799e-07, 0.0, 1.0, -5.331e-09, 0.0, 1.0, -3.849e-08, 0.0, 1.0, 0.0, 0.0, 1.0, -1.061e-07, 0.0, 1.0, -5.291e-09, 1.667e-08, 1.0, 3.893e-08, 0.0, 1.0, -5.331e-09, 0.0, 1.0, -3.849e-08, 0.0, 1.0, 8.804e-09, 0.0, 1.0, 1.031e-08, 0.0, 1.0, -5.291e-09, 1.667e-08, 1.0, -5.331e-09, 0.0, 1.0, -3.783e-08, 0.0, 1.0, -4.542e-08, 0.0, 1.0, -3.783e-08, 0.0, 1.0, 0.0, 0.0, 1.0, 0.0, 0.0, 1.0, 0.0, 0.0, 1.0, -3.783e-08, 0.0, 1.0, -3.849e-08, 0.0, 1.0, 1.031e-08, 0.0, 1.0, -3.783e-08, 0.0, 1.0, -3.783e-08, 0.0, 1.0, -5.331e-09, 0.0, 1.0, -3.849e-08, 0.0, 1.0, 0.9998, -0.01921, -0.0001951, 0.7976, 0.5993, -0.06781, 0.7521, 0.6555, -0.06793, 0.7521, 0.6555, -0.06793, 0.9997, -0.02526, -0.0004045, 0.9998, -0.01921, -0.0001951, 0.7521, 0.6555, -0.06793, 0.7976, 0.5993, -0.06781, 0.1735, 0.9848, -0.009427, 0.9997, -0.02526, -0.0004045, 0.7728, -0.6346, -0.00978, 0.7744, -0.6327, -0.01043, 0.7728, -0.6346, -0.00978, 0.587, -0.8095, -0.01335, 0.5886, -0.8083, -0.01333, 0.587, -0.8095, -0.01335, 0.3085, -0.9511, -0.01568, 0.3095, -0.9508, -0.01568, 0.3085, -0.9511, -0.01568, 4.185e-07, -0.9999, -0.01649, 5.514e-07, -0.9999, -0.01649, 5.514e-07, -0.9999, -0.01649, 4.185e-07, -0.9999, -0.01649, -0.3085, -0.9511, -0.01568, -0.3095, -0.9508, -0.01568, -0.3085, -0.9511, -0.01568, -0.587, -0.8095, -0.01335, -0.5886, -0.8083, -0.01333, -0.587, -0.8095, -0.01335, -0.8082, -0.5888, -0.009709, -0.8098, -0.5866, -0.009673, -0.8082, -0.5888, -0.009709, -0.9506, -0.3105, -0.005119, -0.9515, -0.3075, -0.00507, -0.9506, -0.3105, -0.005119, -1.0, -0.001637, -2.699e-05, -1.0, 0.001637, 2.699e-05, -1.0, -0.001637, -2.699e-05, -0.9515, 0.3075, 0.00507, -0.9506, 0.3105, 0.005119, -0.9515, 0.3075, 0.00507, -0.8098, 0.5866, 0.009672, -0.8082, 0.5888, 0.009708, -0.8098, 0.5866, 0.009672, -0.5886, 0.8083, 0.01333, -0.587, 0.8095, 0.01335, -0.5886, 0.8083, 0.01333, -0.3095, 0.9508, 0.01568, -0.3085, 0.9511, 0.01568, -0.3095, 0.9508, 0.01568, -0.02198, 0.9996, 0.01648, -0.02198, 0.9996, 0.01648, 0.1564, 0.9876, 0.01628, 0.1564, 0.9876, 0.01628, 0.1814, 0.9834, 0.0, 0.1814, 0.9834, 0.0, 0.1814, 0.9834, 0.0, -1.0, 0.0, 0.0, -1.0, 0.0, 0.0, -1.0, 0.0, 0.0, -0.186, -0.9822, 0.02618, -0.2165, -0.9503, 0.2237, -0.2131, -0.9564, 0.1995, 0.0, 1.0, 0.0, 0.0, 1.0, 0.0, 0.0, 1.0, 0.0, -1.0, 0.0, 0.0, -1.0, 0.0, 0.0, -1.0, -8.059e-09, 0.0, -1.0, -1.853e-08, 0.0, -1.0, -3.465e-08, 0.0, -1.0, -8.059e-09, 0.0])] * 3)])

# ---- objects
ob_hemi = bpy.data.objects.new('Hemi', light_hemi)
ob_pcylinder15_002 = bpy.data.objects.new('pCylinder15.002', me_pcylinder15_012)
ob_lamp = bpy.data.objects.new('Lamp', light_lamp)
ob_camera = bpy.data.objects.new('Camera', cam_camera)

# ---- transforms, parenting, visibility, modifiers, constraints
ob_hemi.location = (0.0, 0.0, 0.0)
ob_hemi.hide_viewport = True
ob_hemi.lineart.crease_threshold = 0.0
ob_pcylinder15_002.location = (0.02589, 0.004058, 2.356)
ob_pcylinder15_002.rotation_euler = (1.571, -0.0, 0.0)
ob_pcylinder15_002.color = (0.8, 0.8, 0.8, 1.0)
ob_pcylinder15_002.lineart.crease_threshold = 0.0
ob_lamp.location = (4.076, 1.005, 5.904)
ob_lamp.rotation_euler = (0.6503, 0.05522, 1.866)
ob_lamp.lock_rotations_4d = False
ob_lamp.empty_display_type = 'ARROWS'
ob_lamp.color = (0.0, 0.0, 0.0, 0.0)
ob_lamp.lineart.crease_threshold = 0.0
ob_camera.location = (7.481, -6.508, 5.344)
ob_camera.rotation_euler = (1.109, 0.0, 0.8149)
ob_camera.lock_rotations_4d = False
ob_camera.empty_display_type = 'ARROWS'
ob_camera.color = (0.0, 0.0, 0.0, 0.0)
ob_camera.display_type = 'WIRE'
ob_camera.lineart.crease_threshold = 0.0

# ---- collection membership
col_collection_1.objects.link(ob_hemi)
col_collection_1.objects.link(ob_pcylinder15_002)
col_collection_1.objects.link(ob_lamp)
col_collection_1.objects.link(ob_camera)

# ---- scene / render settings (as saved in the file)
scene.camera = ob_camera
scene.frame_start = 1; scene.frame_end = 250; scene.frame_set(0)
scene.render.engine = 'BLENDER_EEVEE_NEXT'
scene.render.resolution_percentage = 50
scene.render.dither_intensity = 0.0
scene.cycles.use_denoising = False
scene.cycles.samples = 128
scene.cycles.sampling_pattern = 'TABULATED_SOBOL'
scene.cycles.use_adaptive_sampling = False
scene.cycles.use_light_tree = False
scene.cycles.blur_glossy = 0.0
scene.cycles.sample_clamp_indirect = 0.0
scene.view_settings.view_transform = 'Standard'
bpy.context.view_layer.update()
